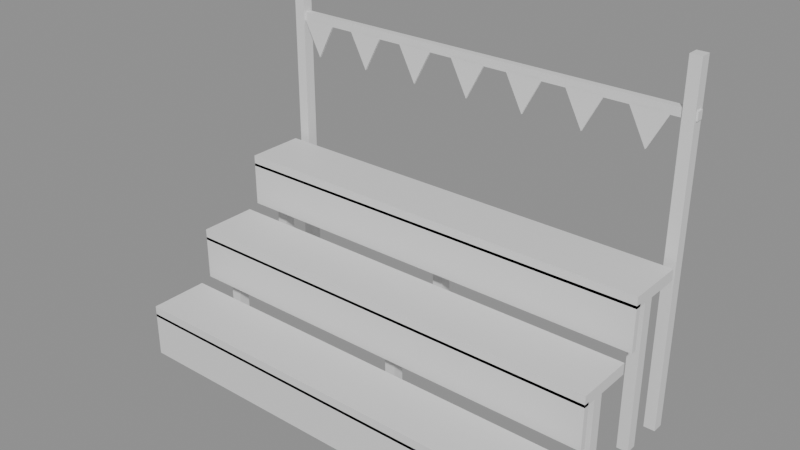 # Source: stand.blend  (saved by Blender 5.2.45; exported with 4.5.12 LTS)
import bpy
from mathutils import Matrix  # noqa: F401  (used for matrix-valued properties, if any)

bpy.ops.wm.read_factory_settings(use_empty=True)
scene = bpy.context.scene
scene.name = 'Scene'

# ---- materials (node trees are filled in below, after node groups)
mat_wood = bpy.data.materials.new('wood')
mat_plain = bpy.data.materials.new('plain')

# ---- material node trees
mat_wood.use_nodes = True; mat_wood.node_tree.nodes.clear()
_N = mat_wood.node_tree.nodes; _L = mat_wood.node_tree.links
n0 = _N.new('ShaderNodeBsdfPrincipled'); n0.name = 'Principled BSDF'; n0.location = (-200, 100)
n0.inputs[10].default_value = 0.005
n1 = _N.new('ShaderNodeOutputMaterial'); n1.name = 'Material Output'; n1.location = (200, 100)
_L.new(n0.outputs[0], n1.inputs[0])
n1.is_active_output = True
mat_plain.use_nodes = True; mat_plain.node_tree.nodes.clear()
_N = mat_plain.node_tree.nodes; _L = mat_plain.node_tree.links
n0 = _N.new('ShaderNodeBsdfPrincipled'); n0.name = 'Principled BSDF'; n0.location = (-200, 100)
n0.inputs[10].default_value = 0.005
n1 = _N.new('ShaderNodeOutputMaterial'); n1.name = 'Material Output'; n1.location = (200, 100)
_L.new(n0.outputs[0], n1.inputs[0])
n1.is_active_output = True

# ---- meshes
me_stand = bpy.data.meshes.new('stand')
me_stand.from_pydata([(-3.1, 0.08, 0.67), (3.1, 0.08, 0.67), (3.1, 0.08, 0.83), (-3.1, 0.08, 0.83), (3.1, 0.92, 0.67), (-3.1, 0.92, 0.67), (-3.1, 0.92, 0.83), (3.1, 0.92, 0.83), (-3.1, 0.08, 0.83), (3.1, 0.08, 0.83), (3.1, 0.08, 0.67), (-3.1, 0.08, 0.67), (-3.1, 0.08, 0.07), (3.1, 0.08, 0.07), (3.1, 0.08, 0.71), (-3.1, 0.08, 0.71), (3.1, 0.16, 0.07), (-3.1, 0.16, 0.07), (-3.1, 0.16, 0.71), (3.1, 0.16, 0.71), (-3.1, 0.08, 0.71), (3.1, 0.08, 0.71), (3.1, 0.08, 0.07), (-3.1, 0.08, 0.07), (-3.03, 0.42, 0.0), (-2.87, 0.42, 0.0), (-2.87, 0.42, 0.75), (-3.03, 0.42, 0.75), (-2.87, 0.58, 0.0), (-3.03, 0.58, 0.0), (-3.03, 0.58, 0.75), (-2.87, 0.58, 0.75), (-3.03, 0.42, 0.75), (-2.87, 0.42, 0.75), (-2.87, 0.42, 0.0), (-3.03, 0.42, 0.0), (-0.08, 0.42, 0.0), (0.08, 0.42, 0.0), (0.08, 0.42, 0.75), (-0.08, 0.42, 0.75), (0.08, 0.58, 0.0), (-0.08, 0.58, 0.0), (-0.08, 0.58, 0.75), (0.08, 0.58, 0.75), (-0.08, 0.42, 0.75), (0.08, 0.42, 0.75), (0.08, 0.42, 0.0), (-0.08, 0.42, 0.0), (2.87, 0.42, 0.0), (3.03, 0.42, 0.0), (3.03, 0.42, 0.75), (2.87, 0.42, 0.75), (3.03, 0.58, 0.0), (2.87, 0.58, 0.0), (2.87, 0.58, 0.75), (3.03, 0.58, 0.75), (2.87, 0.42, 0.75), (3.03, 0.42, 0.75), (3.03, 0.42, 0.0), (2.87, 0.42, 0.0), (-3.1, 1.08, 1.47), (3.1, 1.08, 1.47), (3.1, 1.08, 1.63), (-3.1, 1.08, 1.63), (3.1, 1.92, 1.47), (-3.1, 1.92, 1.47), (-3.1, 1.92, 1.63), (3.1, 1.92, 1.63), (-3.1, 1.08, 1.63), (3.1, 1.08, 1.63), (3.1, 1.08, 1.47), (-3.1, 1.08, 1.47), (-3.1, 1.08, 0.87), (3.1, 1.08, 0.87), (3.1, 1.08, 1.51), (-3.1, 1.08, 1.51), (3.1, 1.16, 0.87), (-3.1, 1.16, 0.87), (-3.1, 1.16, 1.51), (3.1, 1.16, 1.51), (-3.1, 1.08, 1.51), (3.1, 1.08, 1.51), (3.1, 1.08, 0.87), (-3.1, 1.08, 0.87), (-3.03, 1.42, 0.0), (-2.87, 1.42, 0.0), (-2.87, 1.42, 1.55), (-3.03, 1.42, 1.55), (-2.87, 1.58, 0.0), (-3.03, 1.58, 0.0), (-3.03, 1.58, 1.55), (-2.87, 1.58, 1.55), (-3.03, 1.42, 1.55), (-2.87, 1.42, 1.55), (-2.87, 1.42, 0.0), (-3.03, 1.42, 0.0), (-0.08, 1.42, 0.0), (0.08, 1.42, 0.0), (0.08, 1.42, 1.55), (-0.08, 1.42, 1.55), (0.08, 1.58, 0.0), (-0.08, 1.58, 0.0), (-0.08, 1.58, 1.55), (0.08, 1.58, 1.55), (-0.08, 1.42, 1.55), (0.08, 1.42, 1.55), (0.08, 1.42, 0.0), (-0.08, 1.42, 0.0), (2.87, 1.42, 0.0), (3.03, 1.42, 0.0), (3.03, 1.42, 1.55), (2.87, 1.42, 1.55), (3.03, 1.58, 0.0), (2.87, 1.58, 0.0), (2.87, 1.58, 1.55), (3.03, 1.58, 1.55), (2.87, 1.42, 1.55), (3.03, 1.42, 1.55), (3.03, 1.42, 0.0), (2.87, 1.42, 0.0), (-3.1, 2.08, 2.27), (3.1, 2.08, 2.27), (3.1, 2.08, 2.43), (-3.1, 2.08, 2.43), (3.1, 2.92, 2.27), (-3.1, 2.92, 2.27), (-3.1, 2.92, 2.43), (3.1, 2.92, 2.43), (-3.1, 2.08, 2.43), (3.1, 2.08, 2.43), (3.1, 2.08, 2.27), (-3.1, 2.08, 2.27), (-3.1, 2.08, 1.67), (3.1, 2.08, 1.67), (3.1, 2.08, 2.31), (-3.1, 2.08, 2.31), (3.1, 2.16, 1.67), (-3.1, 2.16, 1.67), (-3.1, 2.16, 2.31), (3.1, 2.16, 2.31), (-3.1, 2.08, 2.31), (3.1, 2.08, 2.31), (3.1, 2.08, 1.67), (-3.1, 2.08, 1.67), (-3.03, 2.42, 0.0), (-2.87, 2.42, 0.0), (-2.87, 2.42, 2.35), (-3.03, 2.42, 2.35), (-2.87, 2.58, 0.0), (-3.03, 2.58, 0.0), (-3.03, 2.58, 2.35), (-2.87, 2.58, 2.35), (-3.03, 2.42, 2.35), (-2.87, 2.42, 2.35), (-2.87, 2.42, 0.0), (-3.03, 2.42, 0.0), (-0.08, 2.42, 0.0), (0.08, 2.42, 0.0), (0.08, 2.42, 2.35), (-0.08, 2.42, 2.35), (0.08, 2.58, 0.0), (-0.08, 2.58, 0.0), (-0.08, 2.58, 2.35), (0.08, 2.58, 2.35), (-0.08, 2.42, 2.35), (0.08, 2.42, 2.35), (0.08, 2.42, 0.0), (-0.08, 2.42, 0.0), (2.87, 2.42, 0.0), (3.03, 2.42, 0.0), (3.03, 2.42, 2.35), (2.87, 2.42, 2.35), (3.03, 2.58, 0.0), (2.87, 2.58, 0.0), (2.87, 2.58, 2.35), (3.03, 2.58, 2.35), (2.87, 2.42, 2.35), (3.03, 2.42, 2.35), (3.03, 2.42, 0.0), (2.87, 2.42, 0.0), (-3.08, 3.02, 0.0), (-2.92, 3.02, 0.0), (-2.92, 3.02, 5.0), (-3.08, 3.02, 5.0), (-2.92, 3.18, 0.0), (-3.08, 3.18, 0.0), (-3.08, 3.18, 5.0), (-2.92, 3.18, 5.0), (-3.08, 3.02, 5.0), (-2.92, 3.02, 5.0), (-2.92, 3.02, 0.0), (-3.08, 3.02, 0.0), (2.92, 3.02, 0.0), (3.08, 3.02, 0.0), (3.08, 3.02, 5.0), (2.92, 3.02, 5.0), (3.08, 3.18, 0.0), (2.92, 3.18, 0.0), (2.92, 3.18, 5.0), (3.08, 3.18, 5.0), (2.92, 3.02, 5.0), (3.08, 3.02, 5.0), (3.08, 3.02, 0.0), (2.92, 3.02, 0.0), (-3.1, 3.05, 4.24), (3.1, 3.05, 4.24), (3.1, 3.05, 4.36), (-3.1, 3.05, 4.36), (3.1, 3.15, 4.24), (-3.1, 3.15, 4.24), (-3.1, 3.15, 4.36), (3.1, 3.15, 4.36), (-3.1, 3.05, 4.36), (3.1, 3.05, 4.36), (3.1, 3.05, 4.24), (-3.1, 3.05, 4.24), (-2.91, 3.04, 4.25), (-2.65, 3.04, 3.75), (-2.39, 3.04, 4.25), (-2.39, 3.06, 4.25), (-2.65, 3.06, 3.75), (-2.91, 3.06, 4.25), (-2.05, 3.04, 4.25), (-1.79, 3.04, 3.75), (-1.53, 3.04, 4.25), (-1.53, 3.06, 4.25), (-1.79, 3.06, 3.75), (-2.05, 3.06, 4.25), (-1.19, 3.04, 4.25), (-0.93, 3.04, 3.75), (-0.67, 3.04, 4.25), (-0.67, 3.06, 4.25), (-0.93, 3.06, 3.75), (-1.19, 3.06, 4.25), (-0.33, 3.04, 4.25), (-0.07, 3.04, 3.75), (0.19, 3.04, 4.25), (0.19, 3.06, 4.25), (-0.07, 3.06, 3.75), (-0.33, 3.06, 4.25), (0.53, 3.04, 4.25), (0.79, 3.04, 3.75), (1.05, 3.04, 4.25), (1.05, 3.06, 4.25), (0.79, 3.06, 3.75), (0.53, 3.06, 4.25), (1.39, 3.04, 4.25), (1.65, 3.04, 3.75), (1.91, 3.04, 4.25), (1.91, 3.06, 4.25), (1.65, 3.06, 3.75), (1.39, 3.06, 4.25), (2.25, 3.04, 4.25), (2.51, 3.04, 3.75), (2.77, 3.04, 4.25), (2.77, 3.06, 4.25), (2.51, 3.06, 3.75), (2.25, 3.06, 4.25)], [], [(0, 1, 2, 3), (4, 5, 6, 7), (8, 9, 7, 6), (5, 4, 10, 11), (10, 4, 7, 9), (5, 11, 8, 6), (12, 13, 14, 15), (16, 17, 18, 19), (20, 21, 19, 18), (17, 16, 22, 23), (22, 16, 19, 21), (17, 23, 20, 18), (24, 25, 26, 27), (28, 29, 30, 31), (32, 33, 31, 30), (29, 28, 34, 35), (34, 28, 31, 33), (29, 35, 32, 30), (36, 37, 38, 39), (40, 41, 42, 43), (44, 45, 43, 42), (41, 40, 46, 47), (46, 40, 43, 45), (41, 47, 44, 42), (48, 49, 50, 51), (52, 53, 54, 55), (56, 57, 55, 54), (53, 52, 58, 59), (58, 52, 55, 57), (53, 59, 56, 54), (60, 61, 62, 63), (64, 65, 66, 67), (68, 69, 67, 66), (65, 64, 70, 71), (70, 64, 67, 69), (65, 71, 68, 66), (72, 73, 74, 75), (76, 77, 78, 79), (80, 81, 79, 78), (77, 76, 82, 83), (82, 76, 79, 81), (77, 83, 80, 78), (84, 85, 86, 87), (88, 89, 90, 91), (92, 93, 91, 90), (89, 88, 94, 95), (94, 88, 91, 93), (89, 95, 92, 90), (96, 97, 98, 99), (100, 101, 102, 103), (104, 105, 103, 102), (101, 100, 106, 107), (106, 100, 103, 105), (101, 107, 104, 102), (108, 109, 110, 111), (112, 113, 114, 115), (116, 117, 115, 114), (113, 112, 118, 119), (118, 112, 115, 117), (113, 119, 116, 114), (120, 121, 122, 123), (124, 125, 126, 127), (128, 129, 127, 126), (125, 124, 130, 131), (130, 124, 127, 129), (125, 131, 128, 126), (132, 133, 134, 135), (136, 137, 138, 139), (140, 141, 139, 138), (137, 136, 142, 143), (142, 136, 139, 141), (137, 143, 140, 138), (144, 145, 146, 147), (148, 149, 150, 151), (152, 153, 151, 150), (149, 148, 154, 155), (154, 148, 151, 153), (149, 155, 152, 150), (156, 157, 158, 159), (160, 161, 162, 163), (164, 165, 163, 162), (161, 160, 166, 167), (166, 160, 163, 165), (161, 167, 164, 162), (168, 169, 170, 171), (172, 173, 174, 175), (176, 177, 175, 174), (173, 172, 178, 179), (178, 172, 175, 177), (173, 179, 176, 174), (180, 181, 182, 183), (184, 185, 186, 187), (188, 189, 187, 186), (185, 184, 190, 191), (190, 184, 187, 189), (185, 191, 188, 186), (192, 193, 194, 195), (196, 197, 198, 199), (200, 201, 199, 198), (197, 196, 202, 203), (202, 196, 199, 201), (197, 203, 200, 198), (204, 205, 206, 207), (208, 209, 210, 211), (212, 213, 211, 210), (209, 208, 214, 215), (214, 208, 211, 213), (209, 215, 212, 210), (216, 217, 218), (219, 220, 221), (222, 223, 224), (225, 226, 227), (228, 229, 230), (231, 232, 233), (234, 235, 236), (237, 238, 239), (240, 241, 242), (243, 244, 245), (246, 247, 248), (249, 250, 251), (252, 253, 254), (255, 256, 257)])
me_stand.polygons.foreach_set('material_index', [0, 0, 0, 0, 0, 0, 0, 0, 0, 0, 0, 0, 1, 1, 1, 1, 1, 1, 1, 1, 1, 1, 1, 1, 1, 1, 1, 1, 1, 1, 0, 0, 0, 0, 0, 0, 0, 0, 0, 0, 0, 0, 1, 1, 1, 1, 1, 1, 1, 1, 1, 1, 1, 1, 1, 1, 1, 1, 1, 1, 0, 0, 0, 0, 0, 0, 0, 0, 0, 0, 0, 0, 1, 1, 1, 1, 1, 1, 1, 1, 1, 1, 1, 1, 1, 1, 1, 1, 1, 1, 1, 1, 1, 1, 1, 1, 1, 1, 1, 1, 1, 1, 1, 1, 1, 1, 1, 1, 1, 1, 1, 1, 1, 1, 1, 1, 1, 1, 1, 1, 1, 1])
_uv = me_stand.uv_layers.new(name='UVMap')
_uv.uv.foreach_set('vector', [0.67, -3.1, 0.67, 3.1, 0.83, 3.1, 0.83, -3.1, 0.67, 3.1, 0.67, -3.1, 0.83, -3.1, 0.83, 3.1, 0.83, -3.1, 0.83, 3.1, 0.83, 3.1, 0.83, -3.1, 0.67, -3.1, 0.67, 3.1, 0.67, 3.1, 0.67, -3.1, 0.67, 3.1, 0.67, 3.1, 0.83, 3.1, 0.83, 3.1, 0.67, -3.1, 0.67, -3.1, 0.83, -3.1, 0.83, -3.1, 0.07, -3.1, 0.07, 3.1, 0.71, 3.1, 0.71, -3.1, 0.07, 3.1, 0.07, -3.1, 0.71, -3.1, 0.71, 3.1, 0.71, -3.1, 0.71, 3.1, 0.71, 3.1, 0.71, -3.1, 0.07, -3.1, 0.07, 3.1, 0.07, 3.1, 0.07, -3.1, 0.07, 3.1, 0.07, 3.1, 0.71, 3.1, 0.71, 3.1, 0.07, -3.1, 0.07, -3.1, 0.71, -3.1, 0.71, -3.1, 0.0, -3.03, 0.0, -2.87, 0.75, -2.87, 0.75, -3.03, 0.0, -2.87, 0.0, -3.03, 0.75, -3.03, 0.75, -2.87, 0.75, -3.03, 0.75, -2.87, 0.75, -2.87, 0.75, -3.03, 0.0, -3.03, 0.0, -2.87, 0.0, -2.87, 0.0, -3.03, 0.0, -2.87, 0.0, -2.87, 0.75, -2.87, 0.75, -2.87, 0.0, -3.03, 0.0, -3.03, 0.75, -3.03, 0.75, -3.03, 0.0, -0.08, 0.0, 0.08, 0.75, 0.08, 0.75, -0.08, 0.0, 0.08, 0.0, -0.08, 0.75, -0.08, 0.75, 0.08, 0.75, -0.08, 0.75, 0.08, 0.75, 0.08, 0.75, -0.08, 0.0, -0.08, 0.0, 0.08, 0.0, 0.08, 0.0, -0.08, 0.0, 0.08, 0.0, 0.08, 0.75, 0.08, 0.75, 0.08, 0.0, -0.08, 0.0, -0.08, 0.75, -0.08, 0.75, -0.08, 0.0, 2.87, 0.0, 3.03, 0.75, 3.03, 0.75, 2.87, 0.0, 3.03, 0.0, 2.87, 0.75, 2.87, 0.75, 3.03, 0.75, 2.87, 0.75, 3.03, 0.75, 3.03, 0.75, 2.87, 0.0, 2.87, 0.0, 3.03, 0.0, 3.03, 0.0, 2.87, 0.0, 3.03, 0.0, 3.03, 0.75, 3.03, 0.75, 3.03, 0.0, 2.87, 0.0, 2.87, 0.75, 2.87, 0.75, 2.87, 1.47, -3.1, 1.47, 3.1, 1.63, 3.1, 1.63, -3.1, 1.47, 3.1, 1.47, -3.1, 1.63, -3.1, 1.63, 3.1, 1.63, -3.1, 1.63, 3.1, 1.63, 3.1, 1.63, -3.1, 1.47, -3.1, 1.47, 3.1, 1.47, 3.1, 1.47, -3.1, 1.47, 3.1, 1.47, 3.1, 1.63, 3.1, 1.63, 3.1, 1.47, -3.1, 1.47, -3.1, 1.63, -3.1, 1.63, -3.1, 0.87, -3.1, 0.87, 3.1, 1.51, 3.1, 1.51, -3.1, 0.87, 3.1, 0.87, -3.1, 1.51, -3.1, 1.51, 3.1, 1.51, -3.1, 1.51, 3.1, 1.51, 3.1, 1.51, -3.1, 0.87, -3.1, 0.87, 3.1, 0.87, 3.1, 0.87, -3.1, 0.87, 3.1, 0.87, 3.1, 1.51, 3.1, 1.51, 3.1, 0.87, -3.1, 0.87, -3.1, 1.51, -3.1, 1.51, -3.1, 0.0, -3.03, 0.0, -2.87, 1.55, -2.87, 1.55, -3.03, 0.0, -2.87, 0.0, -3.03, 1.55, -3.03, 1.55, -2.87, 1.55, -3.03, 1.55, -2.87, 1.55, -2.87, 1.55, -3.03, 0.0, -3.03, 0.0, -2.87, 0.0, -2.87, 0.0, -3.03, 0.0, -2.87, 0.0, -2.87, 1.55, -2.87, 1.55, -2.87, 0.0, -3.03, 0.0, -3.03, 1.55, -3.03, 1.55, -3.03, 0.0, -0.08, 0.0, 0.08, 1.55, 0.08, 1.55, -0.08, 0.0, 0.08, 0.0, -0.08, 1.55, -0.08, 1.55, 0.08, 1.55, -0.08, 1.55, 0.08, 1.55, 0.08, 1.55, -0.08, 0.0, -0.08, 0.0, 0.08, 0.0, 0.08, 0.0, -0.08, 0.0, 0.08, 0.0, 0.08, 1.55, 0.08, 1.55, 0.08, 0.0, -0.08, 0.0, -0.08, 1.55, -0.08, 1.55, -0.08, 0.0, 2.87, 0.0, 3.03, 1.55, 3.03, 1.55, 2.87, 0.0, 3.03, 0.0, 2.87, 1.55, 2.87, 1.55, 3.03, 1.55, 2.87, 1.55, 3.03, 1.55, 3.03, 1.55, 2.87, 0.0, 2.87, 0.0, 3.03, 0.0, 3.03, 0.0, 2.87, 0.0, 3.03, 0.0, 3.03, 1.55, 3.03, 1.55, 3.03, 0.0, 2.87, 0.0, 2.87, 1.55, 2.87, 1.55, 2.87, 2.27, -3.1, 2.27, 3.1, 2.43, 3.1, 2.43, -3.1, 2.27, 3.1, 2.27, -3.1, 2.43, -3.1, 2.43, 3.1, 2.43, -3.1, 2.43, 3.1, 2.43, 3.1, 2.43, -3.1, 2.27, -3.1, 2.27, 3.1, 2.27, 3.1, 2.27, -3.1, 2.27, 3.1, 2.27, 3.1, 2.43, 3.1, 2.43, 3.1, 2.27, -3.1, 2.27, -3.1, 2.43, -3.1, 2.43, -3.1, 1.67, -3.1, 1.67, 3.1, 2.31, 3.1, 2.31, -3.1, 1.67, 3.1, 1.67, -3.1, 2.31, -3.1, 2.31, 3.1, 2.31, -3.1, 2.31, 3.1, 2.31, 3.1, 2.31, -3.1, 1.67, -3.1, 1.67, 3.1, 1.67, 3.1, 1.67, -3.1, 1.67, 3.1, 1.67, 3.1, 2.31, 3.1, 2.31, 3.1, 1.67, -3.1, 1.67, -3.1, 2.31, -3.1, 2.31, -3.1, 0.0, -3.03, 0.0, -2.87, 2.35, -2.87, 2.35, -3.03, 0.0, -2.87, 0.0, -3.03, 2.35, -3.03, 2.35, -2.87, 2.35, -3.03, 2.35, -2.87, 2.35, -2.87, 2.35, -3.03, 0.0, -3.03, 0.0, -2.87, 0.0, -2.87, 0.0, -3.03, 0.0, -2.87, 0.0, -2.87, 2.35, -2.87, 2.35, -2.87, 0.0, -3.03, 0.0, -3.03, 2.35, -3.03, 2.35, -3.03, 0.0, -0.08, 0.0, 0.08, 2.35, 0.08, 2.35, -0.08, 0.0, 0.08, 0.0, -0.08, 2.35, -0.08, 2.35, 0.08, 2.35, -0.08, 2.35, 0.08, 2.35, 0.08, 2.35, -0.08, 0.0, -0.08, 0.0, 0.08, 0.0, 0.08, 0.0, -0.08, 0.0, 0.08, 0.0, 0.08, 2.35, 0.08, 2.35, 0.08, 0.0, -0.08, 0.0, -0.08, 2.35, -0.08, 2.35, -0.08, 0.0, 2.87, 0.0, 3.03, 2.35, 3.03, 2.35, 2.87, 0.0, 3.03, 0.0, 2.87, 2.35, 2.87, 2.35, 3.03, 2.35, 2.87, 2.35, 3.03, 2.35, 3.03, 2.35, 2.87, 0.0, 2.87, 0.0, 3.03, 0.0, 3.03, 0.0, 2.87, 0.0, 3.03, 0.0, 3.03, 2.35, 3.03, 2.35, 3.03, 0.0, 2.87, 0.0, 2.87, 2.35, 2.87, 2.35, 2.87, 0.0, -3.08, 0.0, -2.92, 5.0, -2.92, 5.0, -3.08, 0.0, -2.92, 0.0, -3.08, 5.0, -3.08, 5.0, -2.92, 5.0, -3.08, 5.0, -2.92, 5.0, -2.92, 5.0, -3.08, 0.0, -3.08, 0.0, -2.92, 0.0, -2.92, 0.0, -3.08, 0.0, -2.92, 0.0, -2.92, 5.0, -2.92, 5.0, -2.92, 0.0, -3.08, 0.0, -3.08, 5.0, -3.08, 5.0, -3.08, 0.0, 2.92, 0.0, 3.08, 5.0, 3.08, 5.0, 2.92, 0.0, 3.08, 0.0, 2.92, 5.0, 2.92, 5.0, 3.08, 5.0, 2.92, 5.0, 3.08, 5.0, 3.08, 5.0, 2.92, 0.0, 2.92, 0.0, 3.08, 0.0, 3.08, 0.0, 2.92, 0.0, 3.08, 0.0, 3.08, 5.0, 3.08, 5.0, 3.08, 0.0, 2.92, 0.0, 2.92, 5.0, 2.92, 5.0, 2.92, 4.24, -3.1, 4.24, 3.1, 4.36, 3.1, 4.36, -3.1, 4.24, 3.1, 4.24, -3.1, 4.36, -3.1, 4.36, 3.1, 4.36, -3.1, 4.36, 3.1, 4.36, 3.1, 4.36, -3.1, 4.24, -3.1, 4.24, 3.1, 4.24, 3.1, 4.24, -3.1, 4.24, 3.1, 4.24, 3.1, 4.36, 3.1, 4.36, 3.1, 4.24, -3.1, 4.24, -3.1, 4.36, -3.1, 4.36, -3.1, 4.25, -2.91, 3.75, -2.65, 4.25, -2.39, 4.25, -2.39, 3.75, -2.65, 4.25, -2.91, 4.25, -2.05, 3.75, -1.79, 4.25, -1.53, 4.25, -1.53, 3.75, -1.79, 4.25, -2.05, 4.25, -1.19, 3.75, -0.93, 4.25, -0.67, 4.25, -0.67, 3.75, -0.93, 4.25, -1.19, 4.25, -0.33, 3.75, -0.07, 4.25, 0.19, 4.25, 0.19, 3.75, -0.07, 4.25, -0.33, 4.25, 0.53, 3.75, 0.79, 4.25, 1.05, 4.25, 1.05, 3.75, 0.79, 4.25, 0.53, 4.25, 1.39, 3.75, 1.65, 4.25, 1.91, 4.25, 1.91, 3.75, 1.65, 4.25, 1.39, 4.25, 2.25, 3.75, 2.51, 4.25, 2.77, 4.25, 2.77, 3.75, 2.51, 4.25, 2.25])
_ca = me_stand.color_attributes.new('Paint', 'FLOAT_COLOR', 'CORNER')
_ca.data.foreach_set('color', [0.7427, 0.4956, 0.2754, 1.0, 0.7427, 0.4956, 0.2754, 1.0, 0.7427, 0.4956, 0.2754, 1.0, 0.7427, 0.4956, 0.2754, 1.0, 0.5199, 0.3469, 0.1928, 1.0, 0.5199, 0.3469, 0.1928, 1.0, 0.5199, 0.3469, 0.1928, 1.0, 0.5199, 0.3469, 0.1928, 1.0, 0.8615, 0.5749, 0.3194, 1.0, 0.8615, 0.5749, 0.3194, 1.0, 0.8615, 0.5749, 0.3194, 1.0, 0.8615, 0.5749, 0.3194, 1.0, 0.4085, 0.2726, 0.1515, 1.0, 0.4085, 0.2726, 0.1515, 1.0, 0.4085, 0.2726, 0.1515, 1.0, 0.4085, 0.2726, 0.1515, 1.0, 0.6239, 0.4163, 0.2313, 1.0, 0.6239, 0.4163, 0.2313, 1.0, 0.6239, 0.4163, 0.2313, 1.0, 0.6239, 0.4163, 0.2313, 1.0, 0.6239, 0.4163, 0.2313, 1.0, 0.6239, 0.4163, 0.2313, 1.0, 0.6239, 0.4163, 0.2313, 1.0, 0.6239, 0.4163, 0.2313, 1.0, 0.4941, 0.2902, 0.1569, 1.0, 0.4941, 0.2902, 0.1569, 1.0, 0.4941, 0.2902, 0.1569, 1.0, 0.4941, 0.2902, 0.1569, 1.0, 0.3459, 0.2031, 0.1098, 1.0, 0.3459, 0.2031, 0.1098, 1.0, 0.3459, 0.2031, 0.1098, 1.0, 0.3459, 0.2031, 0.1098, 1.0, 0.5732, 0.3366, 0.182, 1.0, 0.5732, 0.3366, 0.182, 1.0, 0.5732, 0.3366, 0.182, 1.0, 0.5732, 0.3366, 0.182, 1.0, 0.2718, 0.1596, 0.08627, 1.0, 0.2718, 0.1596, 0.08627, 1.0, 0.2718, 0.1596, 0.08627, 1.0, 0.2718, 0.1596, 0.08627, 1.0, 0.4151, 0.2438, 0.1318, 1.0, 0.4151, 0.2438, 0.1318, 1.0, 0.4151, 0.2438, 0.1318, 1.0, 0.4151, 0.2438, 0.1318, 1.0, 0.4151, 0.2438, 0.1318, 1.0, 0.4151, 0.2438, 0.1318, 1.0, 0.4151, 0.2438, 0.1318, 1.0, 0.4151, 0.2438, 0.1318, 1.0, 0.4941, 0.2902, 0.1569, 1.0, 0.4941, 0.2902, 0.1569, 1.0, 0.4941, 0.2902, 0.1569, 1.0, 0.4941, 0.2902, 0.1569, 1.0, 0.3459, 0.2031, 0.1098, 1.0, 0.3459, 0.2031, 0.1098, 1.0, 0.3459, 0.2031, 0.1098, 1.0, 0.3459, 0.2031, 0.1098, 1.0, 0.5732, 0.3366, 0.182, 1.0, 0.5732, 0.3366, 0.182, 1.0, 0.5732, 0.3366, 0.182, 1.0, 0.5732, 0.3366, 0.182, 1.0, 0.2718, 0.1596, 0.08627, 1.0, 0.2718, 0.1596, 0.08627, 1.0, 0.2718, 0.1596, 0.08627, 1.0, 0.2718, 0.1596, 0.08627, 1.0, 0.4151, 0.2438, 0.1318, 1.0, 0.4151, 0.2438, 0.1318, 1.0, 0.4151, 0.2438, 0.1318, 1.0, 0.4151, 0.2438, 0.1318, 1.0, 0.4151, 0.2438, 0.1318, 1.0, 0.4151, 0.2438, 0.1318, 1.0, 0.4151, 0.2438, 0.1318, 1.0, 0.4151, 0.2438, 0.1318, 1.0, 0.4941, 0.2902, 0.1569, 1.0, 0.4941, 0.2902, 0.1569, 1.0, 0.4941, 0.2902, 0.1569, 1.0, 0.4941, 0.2902, 0.1569, 1.0, 0.3459, 0.2031, 0.1098, 1.0, 0.3459, 0.2031, 0.1098, 1.0, 0.3459, 0.2031, 0.1098, 1.0, 0.3459, 0.2031, 0.1098, 1.0, 0.5732, 0.3366, 0.182, 1.0, 0.5732, 0.3366, 0.182, 1.0, 0.5732, 0.3366, 0.182, 1.0, 0.5732, 0.3366, 0.182, 1.0, 0.2718, 0.1596, 0.08627, 1.0, 0.2718, 0.1596, 0.08627, 1.0, 0.2718, 0.1596, 0.08627, 1.0, 0.2718, 0.1596, 0.08627, 1.0, 0.4151, 0.2438, 0.1318, 1.0, 0.4151, 0.2438, 0.1318, 1.0, 0.4151, 0.2438, 0.1318, 1.0, 0.4151, 0.2438, 0.1318, 1.0, 0.4151, 0.2438, 0.1318, 1.0, 0.4151, 0.2438, 0.1318, 1.0, 0.4151, 0.2438, 0.1318, 1.0, 0.4151, 0.2438, 0.1318, 1.0, 0.4941, 0.2902, 0.1569, 1.0, 0.4941, 0.2902, 0.1569, 1.0, 0.4941, 0.2902, 0.1569, 1.0, 0.4941, 0.2902, 0.1569, 1.0, 0.3459, 0.2031, 0.1098, 1.0, 0.3459, 0.2031, 0.1098, 1.0, 0.3459, 0.2031, 0.1098, 1.0, 0.3459, 0.2031, 0.1098, 1.0, 0.5732, 0.3366, 0.182, 1.0, 0.5732, 0.3366, 0.182, 1.0, 0.5732, 0.3366, 0.182, 1.0, 0.5732, 0.3366, 0.182, 1.0, 0.2718, 0.1596, 0.08627, 1.0, 0.2718, 0.1596, 0.08627, 1.0, 0.2718, 0.1596, 0.08627, 1.0, 0.2718, 0.1596, 0.08627, 1.0, 0.4151, 0.2438, 0.1318, 1.0, 0.4151, 0.2438, 0.1318, 1.0, 0.4151, 0.2438, 0.1318, 1.0, 0.4151, 0.2438, 0.1318, 1.0, 0.4151, 0.2438, 0.1318, 1.0, 0.4151, 0.2438, 0.1318, 1.0, 0.4151, 0.2438, 0.1318, 1.0, 0.4151, 0.2438, 0.1318, 1.0, 0.7296, 0.4826, 0.2679, 1.0, 0.7296, 0.4826, 0.2679, 1.0, 0.7296, 0.4826, 0.2679, 1.0, 0.7296, 0.4826, 0.2679, 1.0, 0.5107, 0.3378, 0.1875, 1.0, 0.5107, 0.3378, 0.1875, 1.0, 0.5107, 0.3378, 0.1875, 1.0, 0.5107, 0.3378, 0.1875, 1.0, 0.8464, 0.5598, 0.3108, 1.0, 0.8464, 0.5598, 0.3108, 1.0, 0.8464, 0.5598, 0.3108, 1.0, 0.8464, 0.5598, 0.3108, 1.0, 0.4013, 0.2654, 0.1473, 1.0, 0.4013, 0.2654, 0.1473, 1.0, 0.4013, 0.2654, 0.1473, 1.0, 0.4013, 0.2654, 0.1473, 1.0, 0.6129, 0.4054, 0.225, 1.0, 0.6129, 0.4054, 0.225, 1.0, 0.6129, 0.4054, 0.225, 1.0, 0.6129, 0.4054, 0.225, 1.0, 0.6129, 0.4054, 0.225, 1.0, 0.6129, 0.4054, 0.225, 1.0, 0.6129, 0.4054, 0.225, 1.0, 0.6129, 0.4054, 0.225, 1.0, 0.4941, 0.2902, 0.1569, 1.0, 0.4941, 0.2902, 0.1569, 1.0, 0.4941, 0.2902, 0.1569, 1.0, 0.4941, 0.2902, 0.1569, 1.0, 0.3459, 0.2031, 0.1098, 1.0, 0.3459, 0.2031, 0.1098, 1.0, 0.3459, 0.2031, 0.1098, 1.0, 0.3459, 0.2031, 0.1098, 1.0, 0.5732, 0.3366, 0.182, 1.0, 0.5732, 0.3366, 0.182, 1.0, 0.5732, 0.3366, 0.182, 1.0, 0.5732, 0.3366, 0.182, 1.0, 0.2718, 0.1596, 0.08627, 1.0, 0.2718, 0.1596, 0.08627, 1.0, 0.2718, 0.1596, 0.08627, 1.0, 0.2718, 0.1596, 0.08627, 1.0, 0.4151, 0.2438, 0.1318, 1.0, 0.4151, 0.2438, 0.1318, 1.0, 0.4151, 0.2438, 0.1318, 1.0, 0.4151, 0.2438, 0.1318, 1.0, 0.4151, 0.2438, 0.1318, 1.0, 0.4151, 0.2438, 0.1318, 1.0, 0.4151, 0.2438, 0.1318, 1.0, 0.4151, 0.2438, 0.1318, 1.0, 0.4941, 0.2902, 0.1569, 1.0, 0.4941, 0.2902, 0.1569, 1.0, 0.4941, 0.2902, 0.1569, 1.0, 0.4941, 0.2902, 0.1569, 1.0, 0.3459, 0.2031, 0.1098, 1.0, 0.3459, 0.2031, 0.1098, 1.0, 0.3459, 0.2031, 0.1098, 1.0, 0.3459, 0.2031, 0.1098, 1.0, 0.5732, 0.3366, 0.182, 1.0, 0.5732, 0.3366, 0.182, 1.0, 0.5732, 0.3366, 0.182, 1.0, 0.5732, 0.3366, 0.182, 1.0, 0.2718, 0.1596, 0.08627, 1.0, 0.2718, 0.1596, 0.08627, 1.0, 0.2718, 0.1596, 0.08627, 1.0, 0.2718, 0.1596, 0.08627, 1.0, 0.4151, 0.2438, 0.1318, 1.0, 0.4151, 0.2438, 0.1318, 1.0, 0.4151, 0.2438, 0.1318, 1.0, 0.4151, 0.2438, 0.1318, 1.0, 0.4151, 0.2438, 0.1318, 1.0, 0.4151, 0.2438, 0.1318, 1.0, 0.4151, 0.2438, 0.1318, 1.0, 0.4151, 0.2438, 0.1318, 1.0, 0.4941, 0.2902, 0.1569, 1.0, 0.4941, 0.2902, 0.1569, 1.0, 0.4941, 0.2902, 0.1569, 1.0, 0.4941, 0.2902, 0.1569, 1.0, 0.3459, 0.2031, 0.1098, 1.0, 0.3459, 0.2031, 0.1098, 1.0, 0.3459, 0.2031, 0.1098, 1.0, 0.3459, 0.2031, 0.1098, 1.0, 0.5732, 0.3366, 0.182, 1.0, 0.5732, 0.3366, 0.182, 1.0, 0.5732, 0.3366, 0.182, 1.0, 0.5732, 0.3366, 0.182, 1.0, 0.2718, 0.1596, 0.08627, 1.0, 0.2718, 0.1596, 0.08627, 1.0, 0.2718, 0.1596, 0.08627, 1.0, 0.2718, 0.1596, 0.08627, 1.0, 0.4151, 0.2438, 0.1318, 1.0, 0.4151, 0.2438, 0.1318, 1.0, 0.4151, 0.2438, 0.1318, 1.0, 0.4151, 0.2438, 0.1318, 1.0, 0.4151, 0.2438, 0.1318, 1.0, 0.4151, 0.2438, 0.1318, 1.0, 0.4151, 0.2438, 0.1318, 1.0, 0.4151, 0.2438, 0.1318, 1.0, 0.4941, 0.2902, 0.1569, 1.0, 0.4941, 0.2902, 0.1569, 1.0, 0.4941, 0.2902, 0.1569, 1.0, 0.4941, 0.2902, 0.1569, 1.0, 0.3459, 0.2031, 0.1098, 1.0, 0.3459, 0.2031, 0.1098, 1.0, 0.3459, 0.2031, 0.1098, 1.0, 0.3459, 0.2031, 0.1098, 1.0, 0.5732, 0.3366, 0.182, 1.0, 0.5732, 0.3366, 0.182, 1.0, 0.5732, 0.3366, 0.182, 1.0, 0.5732, 0.3366, 0.182, 1.0, 0.2718, 0.1596, 0.08627, 1.0, 0.2718, 0.1596, 0.08627, 1.0, 0.2718, 0.1596, 0.08627, 1.0, 0.2718, 0.1596, 0.08627, 1.0, 0.4151, 0.2438, 0.1318, 1.0, 0.4151, 0.2438, 0.1318, 1.0, 0.4151, 0.2438, 0.1318, 1.0, 0.4151, 0.2438, 0.1318, 1.0, 0.4151, 0.2438, 0.1318, 1.0, 0.4151, 0.2438, 0.1318, 1.0, 0.4151, 0.2438, 0.1318, 1.0, 0.4151, 0.2438, 0.1318, 1.0, 0.7038, 0.4567, 0.2531, 1.0, 0.7038, 0.4567, 0.2531, 1.0, 0.7038, 0.4567, 0.2531, 1.0, 0.7038, 0.4567, 0.2531, 1.0, 0.4926, 0.3197, 0.1772, 1.0, 0.4926, 0.3197, 0.1772, 1.0, 0.4926, 0.3197, 0.1772, 1.0, 0.4926, 0.3197, 0.1772, 1.0, 0.8164, 0.5298, 0.2936, 1.0, 0.8164, 0.5298, 0.2936, 1.0, 0.8164, 0.5298, 0.2936, 1.0, 0.8164, 0.5298, 0.2936, 1.0, 0.3871, 0.2512, 0.1392, 1.0, 0.3871, 0.2512, 0.1392, 1.0, 0.3871, 0.2512, 0.1392, 1.0, 0.3871, 0.2512, 0.1392, 1.0, 0.5912, 0.3836, 0.2126, 1.0, 0.5912, 0.3836, 0.2126, 1.0, 0.5912, 0.3836, 0.2126, 1.0, 0.5912, 0.3836, 0.2126, 1.0, 0.5912, 0.3836, 0.2126, 1.0, 0.5912, 0.3836, 0.2126, 1.0, 0.5912, 0.3836, 0.2126, 1.0, 0.5912, 0.3836, 0.2126, 1.0, 0.4941, 0.2902, 0.1569, 1.0, 0.4941, 0.2902, 0.1569, 1.0, 0.4941, 0.2902, 0.1569, 1.0, 0.4941, 0.2902, 0.1569, 1.0, 0.3459, 0.2031, 0.1098, 1.0, 0.3459, 0.2031, 0.1098, 1.0, 0.3459, 0.2031, 0.1098, 1.0, 0.3459, 0.2031, 0.1098, 1.0, 0.5732, 0.3366, 0.182, 1.0, 0.5732, 0.3366, 0.182, 1.0, 0.5732, 0.3366, 0.182, 1.0, 0.5732, 0.3366, 0.182, 1.0, 0.2718, 0.1596, 0.08627, 1.0, 0.2718, 0.1596, 0.08627, 1.0, 0.2718, 0.1596, 0.08627, 1.0, 0.2718, 0.1596, 0.08627, 1.0, 0.4151, 0.2438, 0.1318, 1.0, 0.4151, 0.2438, 0.1318, 1.0, 0.4151, 0.2438, 0.1318, 1.0, 0.4151, 0.2438, 0.1318, 1.0, 0.4151, 0.2438, 0.1318, 1.0, 0.4151, 0.2438, 0.1318, 1.0, 0.4151, 0.2438, 0.1318, 1.0, 0.4151, 0.2438, 0.1318, 1.0, 0.4941, 0.2902, 0.1569, 1.0, 0.4941, 0.2902, 0.1569, 1.0, 0.4941, 0.2902, 0.1569, 1.0, 0.4941, 0.2902, 0.1569, 1.0, 0.3459, 0.2031, 0.1098, 1.0, 0.3459, 0.2031, 0.1098, 1.0, 0.3459, 0.2031, 0.1098, 1.0, 0.3459, 0.2031, 0.1098, 1.0, 0.5732, 0.3366, 0.182, 1.0, 0.5732, 0.3366, 0.182, 1.0, 0.5732, 0.3366, 0.182, 1.0, 0.5732, 0.3366, 0.182, 1.0, 0.2718, 0.1596, 0.08627, 1.0, 0.2718, 0.1596, 0.08627, 1.0, 0.2718, 0.1596, 0.08627, 1.0, 0.2718, 0.1596, 0.08627, 1.0, 0.4151, 0.2438, 0.1318, 1.0, 0.4151, 0.2438, 0.1318, 1.0, 0.4151, 0.2438, 0.1318, 1.0, 0.4151, 0.2438, 0.1318, 1.0, 0.4151, 0.2438, 0.1318, 1.0, 0.4151, 0.2438, 0.1318, 1.0, 0.4151, 0.2438, 0.1318, 1.0, 0.4151, 0.2438, 0.1318, 1.0, 0.4941, 0.2902, 0.1569, 1.0, 0.4941, 0.2902, 0.1569, 1.0, 0.4941, 0.2902, 0.1569, 1.0, 0.4941, 0.2902, 0.1569, 1.0, 0.3459, 0.2031, 0.1098, 1.0, 0.3459, 0.2031, 0.1098, 1.0, 0.3459, 0.2031, 0.1098, 1.0, 0.3459, 0.2031, 0.1098, 1.0, 0.5732, 0.3366, 0.182, 1.0, 0.5732, 0.3366, 0.182, 1.0, 0.5732, 0.3366, 0.182, 1.0, 0.5732, 0.3366, 0.182, 1.0, 0.2718, 0.1596, 0.08627, 1.0, 0.2718, 0.1596, 0.08627, 1.0, 0.2718, 0.1596, 0.08627, 1.0, 0.2718, 0.1596, 0.08627, 1.0, 0.4151, 0.2438, 0.1318, 1.0, 0.4151, 0.2438, 0.1318, 1.0, 0.4151, 0.2438, 0.1318, 1.0, 0.4151, 0.2438, 0.1318, 1.0, 0.4151, 0.2438, 0.1318, 1.0, 0.4151, 0.2438, 0.1318, 1.0, 0.4151, 0.2438, 0.1318, 1.0, 0.4151, 0.2438, 0.1318, 1.0, 0.4941, 0.2902, 0.1569, 1.0, 0.4941, 0.2902, 0.1569, 1.0, 0.4941, 0.2902, 0.1569, 1.0, 0.4941, 0.2902, 0.1569, 1.0, 0.3459, 0.2031, 0.1098, 1.0, 0.3459, 0.2031, 0.1098, 1.0, 0.3459, 0.2031, 0.1098, 1.0, 0.3459, 0.2031, 0.1098, 1.0, 0.5732, 0.3366, 0.182, 1.0, 0.5732, 0.3366, 0.182, 1.0, 0.5732, 0.3366, 0.182, 1.0, 0.5732, 0.3366, 0.182, 1.0, 0.2718, 0.1596, 0.08627, 1.0, 0.2718, 0.1596, 0.08627, 1.0, 0.2718, 0.1596, 0.08627, 1.0, 0.2718, 0.1596, 0.08627, 1.0, 0.4151, 0.2438, 0.1318, 1.0, 0.4151, 0.2438, 0.1318, 1.0, 0.4151, 0.2438, 0.1318, 1.0, 0.4151, 0.2438, 0.1318, 1.0, 0.4151, 0.2438, 0.1318, 1.0, 0.4151, 0.2438, 0.1318, 1.0, 0.4151, 0.2438, 0.1318, 1.0, 0.4151, 0.2438, 0.1318, 1.0, 0.4941, 0.2902, 0.1569, 1.0, 0.4941, 0.2902, 0.1569, 1.0, 0.4941, 0.2902, 0.1569, 1.0, 0.4941, 0.2902, 0.1569, 1.0, 0.3459, 0.2031, 0.1098, 1.0, 0.3459, 0.2031, 0.1098, 1.0, 0.3459, 0.2031, 0.1098, 1.0, 0.3459, 0.2031, 0.1098, 1.0, 0.5732, 0.3366, 0.182, 1.0, 0.5732, 0.3366, 0.182, 1.0, 0.5732, 0.3366, 0.182, 1.0, 0.5732, 0.3366, 0.182, 1.0, 0.2718, 0.1596, 0.08627, 1.0, 0.2718, 0.1596, 0.08627, 1.0, 0.2718, 0.1596, 0.08627, 1.0, 0.2718, 0.1596, 0.08627, 1.0, 0.4151, 0.2438, 0.1318, 1.0, 0.4151, 0.2438, 0.1318, 1.0, 0.4151, 0.2438, 0.1318, 1.0, 0.4151, 0.2438, 0.1318, 1.0, 0.4151, 0.2438, 0.1318, 1.0, 0.4151, 0.2438, 0.1318, 1.0, 0.4151, 0.2438, 0.1318, 1.0, 0.4151, 0.2438, 0.1318, 1.0, 0.4941, 0.2902, 0.1569, 1.0, 0.4941, 0.2902, 0.1569, 1.0, 0.4941, 0.2902, 0.1569, 1.0, 0.4941, 0.2902, 0.1569, 1.0, 0.3459, 0.2031, 0.1098, 1.0, 0.3459, 0.2031, 0.1098, 1.0, 0.3459, 0.2031, 0.1098, 1.0, 0.3459, 0.2031, 0.1098, 1.0, 0.5732, 0.3366, 0.182, 1.0, 0.5732, 0.3366, 0.182, 1.0, 0.5732, 0.3366, 0.182, 1.0, 0.5732, 0.3366, 0.182, 1.0, 0.2718, 0.1596, 0.08627, 1.0, 0.2718, 0.1596, 0.08627, 1.0, 0.2718, 0.1596, 0.08627, 1.0, 0.2718, 0.1596, 0.08627, 1.0, 0.4151, 0.2438, 0.1318, 1.0, 0.4151, 0.2438, 0.1318, 1.0, 0.4151, 0.2438, 0.1318, 1.0, 0.4151, 0.2438, 0.1318, 1.0, 0.4151, 0.2438, 0.1318, 1.0, 0.4151, 0.2438, 0.1318, 1.0, 0.4151, 0.2438, 0.1318, 1.0, 0.4151, 0.2438, 0.1318, 1.0, 0.4941, 0.2902, 0.1569, 1.0, 0.4941, 0.2902, 0.1569, 1.0, 0.4941, 0.2902, 0.1569, 1.0, 0.4941, 0.2902, 0.1569, 1.0, 0.3459, 0.2031, 0.1098, 1.0, 0.3459, 0.2031, 0.1098, 1.0, 0.3459, 0.2031, 0.1098, 1.0, 0.3459, 0.2031, 0.1098, 1.0, 0.5732, 0.3366, 0.182, 1.0, 0.5732, 0.3366, 0.182, 1.0, 0.5732, 0.3366, 0.182, 1.0, 0.5732, 0.3366, 0.182, 1.0, 0.2718, 0.1596, 0.08627, 1.0, 0.2718, 0.1596, 0.08627, 1.0, 0.2718, 0.1596, 0.08627, 1.0, 0.2718, 0.1596, 0.08627, 1.0, 0.4151, 0.2438, 0.1318, 1.0, 0.4151, 0.2438, 0.1318, 1.0, 0.4151, 0.2438, 0.1318, 1.0, 0.4151, 0.2438, 0.1318, 1.0, 0.4151, 0.2438, 0.1318, 1.0, 0.4151, 0.2438, 0.1318, 1.0, 0.4151, 0.2438, 0.1318, 1.0, 0.4151, 0.2438, 0.1318, 1.0, 0.8078, 0.1686, 0.1333, 1.0, 0.8078, 0.1686, 0.1333, 1.0, 0.8078, 0.1686, 0.1333, 1.0, 0.5655, 0.118, 0.09333, 1.0, 0.5655, 0.118, 0.09333, 1.0, 0.5655, 0.118, 0.09333, 1.0, 0.9569, 0.9059, 0.7961, 1.0, 0.9569, 0.9059, 0.7961, 1.0, 0.9569, 0.9059, 0.7961, 1.0, 0.6698, 0.6341, 0.5573, 1.0, 0.6698, 0.6341, 0.5573, 1.0, 0.6698, 0.6341, 0.5573, 1.0, 0.8078, 0.1686, 0.1333, 1.0, 0.8078, 0.1686, 0.1333, 1.0, 0.8078, 0.1686, 0.1333, 1.0, 0.5655, 0.118, 0.09333, 1.0, 0.5655, 0.118, 0.09333, 1.0, 0.5655, 0.118, 0.09333, 1.0, 0.9569, 0.9059, 0.7961, 1.0, 0.9569, 0.9059, 0.7961, 1.0, 0.9569, 0.9059, 0.7961, 1.0, 0.6698, 0.6341, 0.5573, 1.0, 0.6698, 0.6341, 0.5573, 1.0, 0.6698, 0.6341, 0.5573, 1.0, 0.8078, 0.1686, 0.1333, 1.0, 0.8078, 0.1686, 0.1333, 1.0, 0.8078, 0.1686, 0.1333, 1.0, 0.5655, 0.118, 0.09333, 1.0, 0.5655, 0.118, 0.09333, 1.0, 0.5655, 0.118, 0.09333, 1.0, 0.9569, 0.9059, 0.7961, 1.0, 0.9569, 0.9059, 0.7961, 1.0, 0.9569, 0.9059, 0.7961, 1.0, 0.6698, 0.6341, 0.5573, 1.0, 0.6698, 0.6341, 0.5573, 1.0, 0.6698, 0.6341, 0.5573, 1.0, 0.8078, 0.1686, 0.1333, 1.0, 0.8078, 0.1686, 0.1333, 1.0, 0.8078, 0.1686, 0.1333, 1.0, 0.5655, 0.118, 0.09333, 1.0, 0.5655, 0.118, 0.09333, 1.0, 0.5655, 0.118, 0.09333, 1.0])
me_stand.materials.append(mat_wood)
me_stand.materials.append(mat_plain)
me_stand.update()

# ---- objects
ob_stand = bpy.data.objects.new('stand', me_stand)

# ---- transforms, parenting, visibility, modifiers, constraints
ob_stand.location = (0.0, 0.0, 0.0)

# ---- collection membership
scene.collection.objects.link(ob_stand)

# ---- scene / render settings (as saved in the file)
scene.frame_start = 1; scene.frame_end = 250; scene.frame_set(1)
scene.render.engine = 'BLENDER_EEVEE_NEXT'
scene.render.bake_bias = 0.0
scene.render.bake_samples = 0
scene.render.compositor_device = 'GPU'
scene.eevee.use_volume_custom_range = False
scene.eevee.fast_gi_thickness_near = 0.1
scene.eevee.fast_gi_thickness_far = 0.0
scene.eevee.ray_tracing_options.screen_trace_thickness = 0.1
bpy.context.view_layer.update()

# ---- added for rendering (the .blend has no active camera and no usable light): camera, sun + grey world if the file has none
cam_auto = bpy.data.cameras.new('AutoCamera')
cam_auto.lens = 50.0
cam_auto.sensor_width = 36.0
cam_auto.clip_end = 1000.0
ob_auto_camera = bpy.data.objects.new('AutoCamera', cam_auto)
scene.collection.objects.link(ob_auto_camera)
ob_auto_camera.location = (7.90783, -7.8594, 8.82626)
ob_auto_camera.rotation_euler = (1.09748, -7.21219e-08, 0.694738)
scene.camera = ob_auto_camera
light_auto_sun = bpy.data.lights.new('AutoSun', 'SUN')
light_auto_sun.energy = 3.0
light_auto_sun.angle = 0.0523599
ob_auto_sun = bpy.data.objects.new('AutoSun', light_auto_sun)
scene.collection.objects.link(ob_auto_sun)
ob_auto_sun.rotation_euler = (0.872665, 0.174533, 0.523599)
if scene.world is None:
    world_auto = bpy.data.worlds.new('AutoWorld')
    world_auto.color = (0.3, 0.3, 0.3)
    scene.world = world_auto
bpy.context.view_layer.update()
